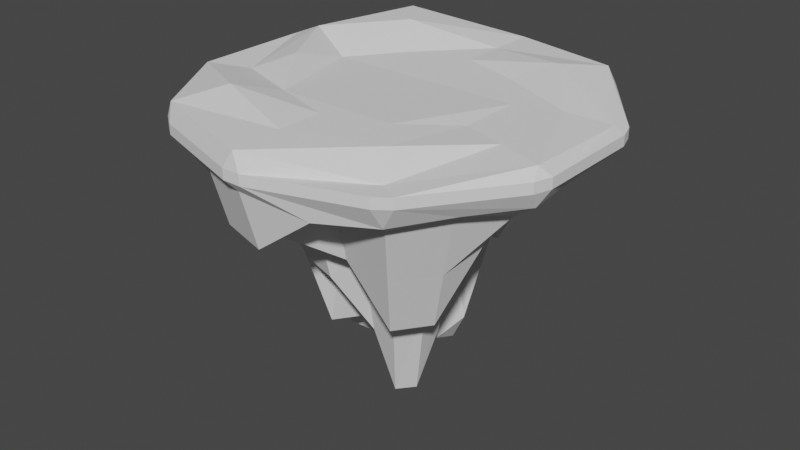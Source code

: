 # Source: EarthPlatform.blend  (saved by Blender 2.91.10; exported with 4.5.12 LTS)
import bpy
from mathutils import Matrix  # noqa: F401  (used for matrix-valued properties, if any)

bpy.ops.wm.read_factory_settings(use_empty=True)
scene = bpy.context.scene
scene.name = 'Scene'

# ---- collections
col_collection = bpy.data.collections.new('Collection'); scene.collection.children.link(col_collection)

# ---- world
world_world = bpy.data.worlds.new('World'); scene.world = world_world
world_world.use_nodes = True; world_world.node_tree.nodes.clear()
_N = world_world.node_tree.nodes; _L = world_world.node_tree.links
n0 = _N.new('ShaderNodeOutputWorld'); n0.name = 'World Output'; n0.location = (300, 300)
n1 = _N.new('ShaderNodeBackground'); n1.name = 'Background'; n1.location = (10, 300)
n1.inputs[0].default_value = (0.05088, 0.05088, 0.05088, 1.0)
_L.new(n1.outputs[0], n0.inputs[0])
n0.is_active_output = True
world_world.color = (0.05088, 0.05088, 0.05088)
world_world.use_sun_shadow = False
world_world.sun_shadow_jitter_overblur = 0.0

# ---- meshes
me_cylinder_001 = bpy.data.meshes.new('Cylinder.001')
me_cylinder_001.from_pydata([(-2.737e-07, 0.1163, -0.34), (-0.2093, 4.702, -0.1199), (0.2093, 4.702, -0.1199), (-2.392e-07, 2.391, 0.34), (0.2093, 4.702, 0.1199), (-0.2093, 4.702, 0.1199), (0.06839, 0.09413, -0.34), (2.594, 3.927, -0.1199), (2.933, 3.681, -0.1199), (1.405, 1.934, 0.34), (2.933, 3.681, 0.1199), (2.594, 3.927, 0.1199), (0.1107, 0.03595, -0.34), (4.407, 1.652, -0.1199), (4.537, 1.254, -0.1199), (2.274, 0.7388, 0.34), (4.537, 1.254, 0.1199), (4.407, 1.652, 0.1199), (0.1107, -0.03595, -0.34), (4.537, -1.254, -0.1199), (4.407, -1.652, -0.1199), (2.274, -0.7388, 0.34), (4.407, -1.652, 0.1199), (4.537, -1.254, 0.1199), (0.06839, -0.09413, -4.599), (2.933, -3.681, -0.1199), (2.594, -3.927, -0.1199), (1.405, -1.934, 0.523), (2.594, -3.927, 0.1199), (2.933, -3.681, 0.1199), (4.943e-07, -0.1163, -0.34), (0.2093, -4.702, -0.1199), (-0.2093, -4.702, -0.1199), (-1.554e-07, -2.391, 0.523), (-0.2093, -4.702, 0.1199), (0.2093, -4.702, 0.1199), (-0.06839, -0.09413, -0.34), (-2.594, -3.927, -0.1199), (-2.933, -3.681, -0.1199), (-1.405, -1.934, 0.523), (-2.933, -3.681, 0.1199), (-2.594, -3.927, 0.1199), (-0.1107, -0.03595, -0.34), (-4.407, -1.652, -0.1199), (-4.537, -1.254, -0.1199), (-2.274, -0.7032, 0.8058), (-4.537, -1.254, 0.1199), (-4.407, -1.652, 0.1199), (-0.1107, 0.03595, -0.34), (-4.537, 1.254, -0.1199), (-4.407, 1.652, -0.1199), (-2.274, 0.7388, 0.34), (-4.407, 1.652, 0.1199), (-4.537, 1.254, 0.1199), (-0.06839, 0.09413, -0.34), (-2.933, 3.681, -0.1199), (-2.594, 3.927, -0.1199), (-1.405, 1.934, 0.34), (-2.594, 3.927, 0.1199), (-2.933, 3.681, 0.1199), (0.03419, 0.1052, -0.34), (0.08952, 0.06504, -0.34), (0.1107, -8.781e-08, -0.34), (0.08952, -0.06504, -0.34), (0.03419, -0.1052, -4.599), (-0.03419, -0.1052, -0.34), (-0.08952, -0.06504, -0.34), (-0.1107, 3.14e-08, -0.34), (-0.08952, 0.06504, -0.34), (-0.03419, 0.1052, -0.34), (1.334, 4.105, -0.34), (-2.98e-08, 4.539, -0.34), (3.492, 2.537, -0.34), (2.668, 3.672, -0.34), (4.316, -1.192e-07, -0.34), (4.316, 1.402, -0.34), (3.455, -2.509, -0.5305), (4.316, -1.402, -0.4998), (1.334, -4.105, -0.717), (2.625, -3.614, -0.6131), (-1.334, -4.105, -0.34), (-3.725e-07, -4.539, -0.34), (-3.492, -2.537, -0.34), (-2.668, -3.672, -0.34), (-4.316, 0.0, -0.34), (-4.316, -1.402, -0.34), (-3.492, 2.537, -0.34), (-4.316, 1.402, -0.34), (-1.334, 4.105, -0.34), (-2.668, 3.672, -0.34), (1.211, 3.726, -1.054), (9.261e-08, 3.955, -0.9177), (3.218, 2.338, -1.271), (2.325, 3.2, -1.07), (3.873, 0.02996, -0.8153), (3.978, 1.292, -0.34), (3.193, -2.319, -0.6892), (3.731, -1.197, -0.9226), (1.224, -3.771, -0.743), (2.395, -3.297, -0.8422), (-1.221, -3.767, -1.712), (-3.225e-07, -4.147, -1.696), (-3.163, -2.298, -1.109), (-2.307, -3.175, -1.21), (-3.91, 0.0, -1.109), (-3.733, -1.213, -1.109), (-3.218, 2.338, -0.34), (-3.733, 1.213, -0.8753), (-1.229, 3.783, -0.6098), (-2.458, 3.384, -0.6098), (1.041, 3.204, -1.699), (5.815e-08, 3.403, -1.563), (2.71, 1.969, -1.271), (2.0, 2.753, -1.07), (3.315, 0.02996, -1.195), (3.35, 1.088, -1.271), (2.71, -1.969, -2.225), (3.199, -1.026, -1.396), (1.036, -3.189, -0.5195), (2.07, -2.85, -2.225), (-1.034, -3.185, -1.731), (-2.145e-07, -3.504, -1.684), (-2.727, -1.982, -1.697), (-1.982, -2.728, -1.778), (-2.884, -0.01204, -1.409), (-2.753, -0.9663, -1.392), (-2.71, 1.969, -0.34), (-2.731, 0.9527, -1.198), (-1.035, 3.186, -0.6098), (-2.07, 2.85, -0.6098), (0.8696, 2.676, -3.47), (-7.618e-08, 2.959, -3.47), (2.277, 1.654, -1.271), (1.739, 2.394, -0.34), (2.814, -1.192e-07, -1.667), (2.814, 0.9143, -1.271), (2.277, -1.654, -3.656), (2.814, -0.9143, -1.667), (0.8696, -2.676, -2.225), (1.739, -2.394, -3.656), (-0.864, -2.666, -0.5257), (-1.026e-07, -2.959, -0.34), (-2.23, -1.608, -2.375), (-1.61, -2.219, -1.889), (-2.302, -0.01037, -2.352), (-2.184, -0.7793, -2.267), (-2.277, 1.654, -3.47), (-2.168, 0.7698, -2.446), (-0.8696, 2.676, -0.8935), (-1.739, 2.394, -0.8935), (0.6555, 2.017, -3.47), (-9.9e-08, 2.23, -3.47), (1.72, 1.25, -2.421), (1.295, 1.783, -1.129), (2.121, -1.192e-07, -1.667), (2.121, 0.6893, -2.687), (1.716, -1.247, -3.656), (2.121, -0.6893, -1.667), (0.6555, -2.017, -2.225), (1.311, -1.804, -3.656), (-0.6555, -2.017, -3.133), (4.576e-08, -2.23, -3.133), (-1.721, -1.25, -2.923), (-1.253, -1.724, -3.134), (-2.134, 5.873e-08, -3.423), (-2.057, -0.6684, -2.99), (-1.716, 1.247, -3.47), (-2.057, 0.6684, -3.538), (-0.6555, 2.017, -0.8935), (-1.311, 1.804, -0.8935), (0.4605, 1.417, -6.169), (-1.404e-07, 1.571, -1.384), (1.205, 0.8745, -2.758), (0.8985, 1.236, -5.395), (1.494, -1.192e-07, -0.34), (1.494, 0.4853, -2.687), (1.204, -0.8747, -6.058), (1.494, -0.4853, -4.599), (0.4616, -1.421, -4.599), (0.8999, -1.239, -6.058), (-0.4616, -1.421, -3.133), (1.802e-07, -1.571, -3.133), (-1.208, -0.878, -3.555), (-0.9232, -1.271, -4.988), (-1.494, 5.499e-07, -5.854), (-1.494, -0.4853, -3.555), (-1.205, 0.8753, -6.417), (-1.494, 0.4853, -5.854), (-0.4616, 1.421, -1.384), (-0.9045, 1.245, -5.782), (0.2612, 0.804, -5.942), (-2.296e-07, 0.8586, -1.384), (0.6606, 0.48, -0.34), (0.5155, 0.7095, -5.866), (0.8166, -1.192e-07, -0.34), (0.8166, 0.2653, -0.34), (0.6967, -0.5062, -6.164), (0.8166, -0.2653, -4.599), (0.2523, -0.7766, -4.599), (0.5214, -0.7177, -6.164), (-0.2523, -0.7766, -0.34), (3.475e-07, -0.8586, -4.599), (-0.6606, -0.48, -3.555), (-0.5047, -0.6946, -4.988), (-0.8166, 5.499e-07, -5.854), (-0.8166, -0.2653, -3.555), (-0.6896, 0.501, -6.135), (-0.8166, 0.2653, -5.854), (-0.2523, 0.7766, -1.384), (-0.5181, 0.7132, -5.732), (0.166, 0.5108, -0.34), (-2.526e-07, 0.5647, -0.34), (0.4345, 0.3157, -0.34), (0.3319, 0.4569, -0.34), (0.5371, -8.781e-08, -0.34), (0.5371, 0.1745, -0.34), (0.4345, -0.3157, -4.599), (0.5371, -0.1745, -4.599), (0.166, -0.5108, -4.599), (0.3319, -0.4569, -4.599), (-0.166, -0.5108, -0.34), (3.889e-07, -0.5647, -4.599), (-0.4345, -0.3157, -4.988), (-0.3319, -0.4569, -4.988), (-0.5371, 3.14e-08, -4.988), (-0.5371, -0.1745, -4.988), (-0.4345, 0.3157, -0.34), (-0.5371, 0.1745, -4.988), (-0.166, 0.5108, -0.34), (-0.3319, 0.4569, -0.34), (-3.725e-08, 4.539, 0.34), (2.702, 3.718, 0.4478), (4.245, 1.379, 0.1975), (4.316, -1.402, 0.34), (2.445, -3.383, 0.09532), (-0.0001498, -4.624, 0.5017), (-2.718, -3.741, 0.5021), (-4.316, -1.402, 0.34), (-4.316, 1.402, 0.34), (-2.787, 3.836, 0.727), (-1.398e-07, 3.448, 0.34), (2.032, 2.791, 0.5945), (3.279, 1.065, 0.34), (3.279, -1.065, 0.34), (2.026, -2.788, 0.523), (-0.0004078, -3.447, 0.523), (-2.033, -2.783, 0.7567), (-3.279, -1.065, 0.34), (-3.299, 1.076, 0.7764), (-2.026, 2.789, 0.777)], [], [(56, 58, 5, 1), (14, 16, 23, 19), (20, 22, 29, 25), (26, 28, 35, 31), (32, 34, 41, 37), (38, 40, 47, 43), (44, 46, 53, 49), (50, 52, 59, 55), (8, 10, 17, 13), (9, 3, 57, 51, 45, 39, 33, 27, 21, 15), (2, 4, 11, 7), (71, 1, 2), (230, 4, 5), (73, 7, 8), (231, 10, 11), (75, 13, 14), (232, 16, 17), (77, 19, 20), (233, 22, 23), (79, 25, 26), (234, 28, 29), (81, 31, 32), (235, 34, 35), (83, 37, 38), (236, 40, 41), (85, 43, 44), (237, 46, 47), (87, 49, 50), (238, 52, 53), (89, 55, 56), (239, 58, 59), (2, 7, 73, 70, 71), (11, 4, 230, 231), (1, 5, 4, 2), (10, 8, 7, 11), (8, 13, 75, 72, 73), (17, 10, 231, 232), (16, 14, 13, 17), (14, 19, 77, 74, 75), (23, 16, 232, 233), (22, 20, 19, 23), (20, 25, 79, 76, 77), (29, 22, 233, 234), (28, 26, 25, 29), (26, 31, 81, 78, 79), (35, 28, 234, 235), (34, 32, 31, 35), (32, 37, 83, 80, 81), (41, 34, 235, 236), (40, 38, 37, 41), (38, 43, 85, 82, 83), (47, 40, 236, 237), (46, 44, 43, 47), (44, 49, 87, 84, 85), (53, 46, 237, 238), (52, 50, 49, 53), (50, 55, 89, 86, 87), (59, 52, 238, 239), (58, 56, 55, 59), (56, 1, 71, 88, 89), (5, 58, 239, 230), (0, 60, 6, 61, 12, 62, 18, 63, 24, 64, 30, 65, 36, 66, 42, 67, 48, 68, 54, 69), (90, 91, 71, 70), (92, 93, 73, 72), (94, 95, 75, 74), (96, 97, 77, 76), (98, 99, 79, 78), (100, 101, 81, 80), (102, 103, 83, 82), (104, 105, 85, 84), (106, 107, 87, 86), (108, 109, 89, 88), (93, 90, 70, 73), (95, 92, 72, 75), (97, 94, 74, 77), (99, 96, 76, 79), (101, 98, 78, 81), (103, 100, 80, 83), (105, 102, 82, 85), (107, 104, 84, 87), (109, 106, 86, 89), (91, 108, 88, 71), (110, 111, 91, 90), (112, 113, 93, 92), (114, 115, 95, 94), (116, 117, 97, 96), (118, 119, 99, 98), (120, 121, 101, 100), (122, 123, 103, 102), (124, 125, 105, 104), (126, 127, 107, 106), (128, 129, 109, 108), (113, 110, 90, 93), (115, 112, 92, 95), (117, 114, 94, 97), (119, 116, 96, 99), (121, 118, 98, 101), (123, 120, 100, 103), (125, 122, 102, 105), (127, 124, 104, 107), (129, 126, 106, 109), (111, 128, 108, 91), (130, 131, 111, 110), (132, 133, 113, 112), (134, 135, 115, 114), (136, 137, 117, 116), (138, 139, 119, 118), (140, 141, 121, 120), (142, 143, 123, 122), (144, 145, 125, 124), (146, 147, 127, 126), (148, 149, 129, 128), (133, 130, 110, 113), (135, 132, 112, 115), (137, 134, 114, 117), (139, 136, 116, 119), (141, 138, 118, 121), (143, 140, 120, 123), (145, 142, 122, 125), (147, 144, 124, 127), (149, 146, 126, 129), (131, 148, 128, 111), (150, 151, 131, 130), (152, 153, 133, 132), (154, 155, 135, 134), (156, 157, 137, 136), (158, 159, 139, 138), (160, 161, 141, 140), (162, 163, 143, 142), (164, 165, 145, 144), (166, 167, 147, 146), (168, 169, 149, 148), (153, 150, 130, 133), (155, 152, 132, 135), (157, 154, 134, 137), (159, 156, 136, 139), (161, 158, 138, 141), (163, 160, 140, 143), (165, 162, 142, 145), (167, 164, 144, 147), (169, 166, 146, 149), (151, 168, 148, 131), (170, 171, 151, 150), (172, 173, 153, 152), (174, 175, 155, 154), (176, 177, 157, 156), (178, 179, 159, 158), (180, 181, 161, 160), (182, 183, 163, 162), (184, 185, 165, 164), (186, 187, 167, 166), (188, 189, 169, 168), (173, 170, 150, 153), (175, 172, 152, 155), (177, 174, 154, 157), (179, 176, 156, 159), (181, 178, 158, 161), (183, 180, 160, 163), (185, 182, 162, 165), (187, 184, 164, 167), (189, 186, 166, 169), (171, 188, 168, 151), (190, 191, 171, 170), (192, 193, 173, 172), (194, 195, 175, 174), (196, 197, 177, 176), (198, 199, 179, 178), (200, 201, 181, 180), (202, 203, 183, 182), (204, 205, 185, 184), (206, 207, 187, 186), (208, 209, 189, 188), (193, 190, 170, 173), (195, 192, 172, 175), (197, 194, 174, 177), (199, 196, 176, 179), (201, 198, 178, 181), (203, 200, 180, 183), (205, 202, 182, 185), (207, 204, 184, 187), (209, 206, 186, 189), (191, 208, 188, 171), (210, 211, 191, 190), (212, 213, 193, 192), (214, 215, 195, 194), (216, 217, 197, 196), (218, 219, 199, 198), (220, 221, 201, 200), (222, 223, 203, 202), (224, 225, 205, 204), (226, 227, 207, 206), (228, 229, 209, 208), (213, 210, 190, 193), (215, 212, 192, 195), (217, 214, 194, 197), (219, 216, 196, 199), (221, 218, 198, 201), (223, 220, 200, 203), (225, 222, 202, 205), (227, 224, 204, 207), (229, 226, 206, 209), (211, 228, 208, 191), (60, 0, 211, 210), (61, 6, 213, 212), (62, 12, 215, 214), (63, 18, 217, 216), (64, 24, 219, 218), (65, 30, 221, 220), (66, 36, 223, 222), (67, 42, 225, 224), (68, 48, 227, 226), (69, 54, 229, 228), (6, 60, 210, 213), (12, 61, 212, 215), (18, 62, 214, 217), (24, 63, 216, 219), (30, 64, 218, 221), (36, 65, 220, 223), (42, 66, 222, 225), (48, 67, 224, 227), (54, 68, 226, 229), (0, 69, 228, 211), (240, 241, 231, 230), (241, 242, 232, 231), (242, 243, 233, 232), (243, 244, 234, 233), (244, 245, 235, 234), (245, 246, 236, 235), (246, 247, 237, 236), (247, 248, 238, 237), (248, 249, 239, 238), (249, 240, 230, 239), (3, 9, 241, 240), (9, 15, 242, 241), (15, 21, 243, 242), (21, 27, 244, 243), (27, 33, 245, 244), (33, 39, 246, 245), (39, 45, 247, 246), (45, 51, 248, 247), (51, 57, 249, 248), (57, 3, 240, 249)])
_uv = me_cylinder_001.uv_layers.new(name='UVMap')
_uv.uv.foreach_set('vector', [0.09253, 0.6618, 0.09253, 0.8382, 0.007466, 0.8382, 0.007466, 0.6618, 0.7925, 0.6618, 0.7925, 0.8382, 0.7075, 0.8382, 0.7075, 0.6618, 0.6925, 0.6618, 0.6925, 0.8382, 0.6075, 0.8382, 0.6075, 0.6618, 0.5925, 0.6618, 0.5925, 0.8382, 0.5075, 0.8382, 0.5075, 0.6618, 0.4925, 0.6618, 0.4925, 0.8382, 0.4075, 0.8382, 0.4075, 0.6618, 0.3925, 0.6618, 0.3925, 0.8382, 0.3075, 0.8382, 0.3075, 0.6618, 0.2925, 0.6618, 0.2925, 0.8382, 0.2075, 0.8382, 0.2075, 0.6618, 0.1925, 0.6618, 0.1925, 0.8382, 0.1075, 0.8382, 0.1075, 0.6618, 0.8925, 0.6618, 0.8925, 0.8382, 0.8075, 0.8382, 0.8075, 0.6618, 0.3207, 0.3473, 0.25, 0.3703, 0.1793, 0.3473, 0.1356, 0.2872, 0.1356, 0.2128, 0.1793, 0.1527, 0.25, 0.1297, 0.3207, 0.1527, 0.3644, 0.2128, 0.3644, 0.2872, 0.9925, 0.6618, 0.9925, 0.8382, 0.9075, 0.8382, 0.9075, 0.6618, 0.002426, 0.5, 0.007466, 0.5, -7.451e-08, 0.6618, 0.002426, 1.0, -7.451e-08, 0.8382, 0.007466, 1.0, 0.9024, 0.5, 0.9075, 0.5, 0.9, 0.6618, 0.9024, 1.0, 0.9, 0.8382, 0.9075, 1.0, 0.8024, 0.5, 0.8075, 0.5, 0.8, 0.6618, 0.8024, 1.0, 0.8, 0.8382, 0.8075, 1.0, 0.6976, 0.5, 0.7, 0.6618, 0.6925, 0.5, 0.6976, 1.0, 0.6925, 1.0, 0.7, 0.8382, 0.5976, 0.5, 0.6, 0.6618, 0.5925, 0.5, 0.5976, 1.0, 0.5925, 1.0, 0.6, 0.8382, 0.5024, 0.5, 0.5, 0.6618, 0.5, 0.6618, 0.4976, 1.0, 0.5, 0.8382, 0.5, 0.8382, 0.3976, 0.5, 0.4, 0.6618, 0.3925, 0.5, 0.3976, 1.0, 0.3925, 1.0, 0.4, 0.8382, 0.2976, 0.5, 0.3, 0.6618, 0.2925, 0.5, 0.2976, 1.0, 0.2925, 1.0, 0.3, 0.8382, 0.2024, 0.5, 0.2075, 0.5, 0.2, 0.6618, 0.2024, 1.0, 0.2, 0.8382, 0.2075, 1.0, 0.1024, 0.5, 0.1075, 0.5, 0.1, 0.6618, 0.1024, 1.0, 0.1, 0.8382, 0.1075, 1.0, 0.9925, 0.6618, 0.9075, 0.6618, 0.9024, 0.5, 0.95, 0.5, 0.9976, 0.5, 0.9075, 0.8382, 0.9925, 0.8382, 0.9976, 1.0, 0.9024, 1.0, 0.007466, 0.6618, 0.007466, 0.8382, -7.451e-08, 0.8382, -7.451e-08, 0.6618, 0.8925, 0.8382, 0.8925, 0.6618, 0.9075, 0.6618, 0.9075, 0.8382, 0.8925, 0.6618, 0.8075, 0.6618, 0.8024, 0.5, 0.85, 0.5, 0.8976, 0.5, 0.8075, 0.8382, 0.8925, 0.8382, 0.8976, 1.0, 0.8024, 1.0, 0.7925, 0.8382, 0.7925, 0.6618, 0.8075, 0.6618, 0.8075, 0.8382, 0.7925, 0.6618, 0.7075, 0.6618, 0.7024, 0.5, 0.75, 0.5, 0.7976, 0.5, 0.7075, 0.8382, 0.7925, 0.8382, 0.7976, 1.0, 0.7024, 1.0, 0.6925, 0.8382, 0.6925, 0.6618, 0.7075, 0.6618, 0.7075, 0.8382, 0.6925, 0.6618, 0.6075, 0.6618, 0.6024, 0.5, 0.65, 0.5, 0.6976, 0.5, 0.6075, 0.8382, 0.6925, 0.8382, 0.6976, 1.0, 0.6024, 1.0, 0.5925, 0.8382, 0.5925, 0.6618, 0.6075, 0.6618, 0.6075, 0.8382, 0.5925, 0.6618, 0.5075, 0.6618, 0.5024, 0.5, 0.55, 0.5, 0.5976, 0.5, 0.5075, 0.8382, 0.5925, 0.8382, 0.5976, 1.0, 0.5024, 1.0, 0.4925, 0.8382, 0.4925, 0.6618, 0.5075, 0.6618, 0.5075, 0.8382, 0.4925, 0.6618, 0.4075, 0.6618, 0.4024, 0.5, 0.45, 0.5, 0.4976, 0.5, 0.4075, 0.8382, 0.4925, 0.8382, 0.4976, 1.0, 0.4024, 1.0, 0.3925, 0.8382, 0.3925, 0.6618, 0.4075, 0.6618, 0.4075, 0.8382, 0.3925, 0.6618, 0.3075, 0.6618, 0.3024, 0.5, 0.35, 0.5, 0.3976, 0.5, 0.3075, 0.8382, 0.3925, 0.8382, 0.3976, 1.0, 0.3024, 1.0, 0.2925, 0.8382, 0.2925, 0.6618, 0.3075, 0.6618, 0.3075, 0.8382, 0.2925, 0.6618, 0.2075, 0.6618, 0.2024, 0.5, 0.25, 0.5, 0.2976, 0.5, 0.2075, 0.8382, 0.2925, 0.8382, 0.2976, 1.0, 0.2024, 1.0, 0.1925, 0.8382, 0.1925, 0.6618, 0.2075, 0.6618, 0.2075, 0.8382, 0.1925, 0.6618, 0.1075, 0.6618, 0.1024, 0.5, 0.15, 0.5, 0.1976, 0.5, 0.1075, 0.8382, 0.1925, 0.8382, 0.1976, 1.0, 0.1024, 1.0, 0.09253, 0.8382, 0.09253, 0.6618, 0.1075, 0.6618, 0.1075, 0.8382, 0.09253, 0.6618, 0.007466, 0.6618, 0.002426, 0.5, 0.05, 0.5, 0.09757, 0.5, 0.007466, 0.8382, 0.09253, 0.8382, 0.09757, 1.0, 0.002426, 1.0, 0.75, 0.2559, 0.7517, 0.2553, 0.7534, 0.2547, 0.7545, 0.2533, 0.7556, 0.2518, 0.7556, 0.25, 0.7556, 0.2482, 0.7545, 0.2467, 0.7534, 0.2453, 0.7517, 0.2447, 0.75, 0.2441, 0.7483, 0.2447, 0.7466, 0.2453, 0.7455, 0.2467, 0.7444, 0.2482, 0.7444, 0.25, 0.7444, 0.2518, 0.7455, 0.2533, 0.7466, 0.2547, 0.7483, 0.2553, 0.8118, 0.4403, 0.75, 0.4604, 0.75, 0.4784, 0.8171, 0.4565, 0.9119, 0.3676, 0.8737, 0.4202, 0.8842, 0.4347, 0.9257, 0.3777, 0.9501, 0.25, 0.9501, 0.315, 0.9672, 0.3206, 0.9672, 0.25, 0.9119, 0.1324, 0.9501, 0.185, 0.9672, 0.1794, 0.9257, 0.1223, 0.8118, 0.05966, 0.8737, 0.07976, 0.8842, 0.06526, 0.8171, 0.04345, 0.6882, 0.05966, 0.75, 0.03957, 0.75, 0.02164, 0.6829, 0.04345, 0.5881, 0.1324, 0.6263, 0.07976, 0.6158, 0.06526, 0.5743, 0.1223, 0.5499, 0.25, 0.5499, 0.185, 0.5328, 0.1794, 0.5328, 0.25, 0.5881, 0.3676, 0.5499, 0.315, 0.5328, 0.3206, 0.5743, 0.3777, 0.6882, 0.4403, 0.6263, 0.4202, 0.6158, 0.4347, 0.6829, 0.4565, 0.8737, 0.4202, 0.8118, 0.4403, 0.8171, 0.4565, 0.8842, 0.4347, 0.9501, 0.315, 0.9119, 0.3676, 0.9257, 0.3777, 0.9672, 0.3206, 0.9501, 0.185, 0.9501, 0.25, 0.9672, 0.25, 0.9672, 0.1794, 0.8737, 0.07976, 0.9119, 0.1324, 0.9257, 0.1223, 0.8842, 0.06526, 0.75, 0.03957, 0.8118, 0.05966, 0.8171, 0.04345, 0.75, 0.02164, 0.6263, 0.07976, 0.6882, 0.05966, 0.6829, 0.04345, 0.6158, 0.06526, 0.5499, 0.185, 0.5881, 0.1324, 0.5743, 0.1223, 0.5328, 0.1794, 0.5499, 0.315, 0.5499, 0.25, 0.5328, 0.25, 0.5328, 0.3206, 0.6263, 0.4202, 0.5881, 0.3676, 0.5743, 0.3777, 0.6158, 0.4347, 0.75, 0.4604, 0.6882, 0.4403, 0.6829, 0.4565, 0.75, 0.4784, 0.8021, 0.4103, 0.75, 0.4272, 0.75, 0.4604, 0.8118, 0.4403, 0.8864, 0.3491, 0.8542, 0.3934, 0.8737, 0.4202, 0.9119, 0.3676, 0.9185, 0.25, 0.9185, 0.3048, 0.9501, 0.315, 0.9501, 0.25, 0.8864, 0.1509, 0.9185, 0.1952, 0.9501, 0.185, 0.9119, 0.1324, 0.8021, 0.08971, 0.8542, 0.1066, 0.8737, 0.07976, 0.8118, 0.05966, 0.6979, 0.08971, 0.75, 0.07278, 0.75, 0.03957, 0.6882, 0.05966, 0.6136, 0.1509, 0.6458, 0.1066, 0.6263, 0.07976, 0.5881, 0.1324, 0.5815, 0.25, 0.5815, 0.1952, 0.5499, 0.185, 0.5499, 0.25, 0.6136, 0.3491, 0.5815, 0.3048, 0.5499, 0.315, 0.5881, 0.3676, 0.6979, 0.4103, 0.6458, 0.3934, 0.6263, 0.4202, 0.6882, 0.4403, 0.8542, 0.3934, 0.8021, 0.4103, 0.8118, 0.4403, 0.8737, 0.4202, 0.9185, 0.3048, 0.8864, 0.3491, 0.9119, 0.3676, 0.9501, 0.315, 0.9185, 0.1952, 0.9185, 0.25, 0.9501, 0.25, 0.9501, 0.185, 0.8542, 0.1066, 0.8864, 0.1509, 0.9119, 0.1324, 0.8737, 0.07976, 0.75, 0.07278, 0.8021, 0.08971, 0.8118, 0.05966, 0.75, 0.03957, 0.6458, 0.1066, 0.6979, 0.08971, 0.6882, 0.05966, 0.6263, 0.07976, 0.5815, 0.1952, 0.6136, 0.1509, 0.5881, 0.1324, 0.5499, 0.185, 0.5815, 0.3048, 0.5815, 0.25, 0.5499, 0.25, 0.5499, 0.315, 0.6458, 0.3934, 0.6136, 0.3491, 0.5881, 0.3676, 0.6263, 0.4202, 0.75, 0.4272, 0.6979, 0.4103, 0.6882, 0.4403, 0.75, 0.4604, 0.7938, 0.3847, 0.75, 0.3989, 0.75, 0.4272, 0.8021, 0.4103, 0.8645, 0.3332, 0.8375, 0.3704, 0.8542, 0.3934, 0.8864, 0.3491, 0.8916, 0.25, 0.8916, 0.296, 0.9185, 0.3048, 0.9185, 0.25, 0.8645, 0.1668, 0.8916, 0.204, 0.9185, 0.1952, 0.8864, 0.1509, 0.7938, 0.1153, 0.8375, 0.1296, 0.8542, 0.1066, 0.8021, 0.08971, 0.7062, 0.1153, 0.75, 0.1011, 0.75, 0.07278, 0.6979, 0.08971, 0.6355, 0.1668, 0.6625, 0.1296, 0.6458, 0.1066, 0.6136, 0.1509, 0.6084, 0.25, 0.6084, 0.204, 0.5815, 0.1952, 0.5815, 0.25, 0.6355, 0.3332, 0.6084, 0.296, 0.5815, 0.3048, 0.6136, 0.3491, 0.7062, 0.3847, 0.6625, 0.3704, 0.6458, 0.3934, 0.6979, 0.4103, 0.8375, 0.3704, 0.7938, 0.3847, 0.8021, 0.4103, 0.8542, 0.3934, 0.8916, 0.296, 0.8645, 0.3332, 0.8864, 0.3491, 0.9185, 0.3048, 0.8916, 0.204, 0.8916, 0.25, 0.9185, 0.25, 0.9185, 0.1952, 0.8375, 0.1296, 0.8645, 0.1668, 0.8864, 0.1509, 0.8542, 0.1066, 0.75, 0.1011, 0.7938, 0.1153, 0.8021, 0.08971, 0.75, 0.07278, 0.6625, 0.1296, 0.7062, 0.1153, 0.6979, 0.08971, 0.6458, 0.1066, 0.6084, 0.204, 0.6355, 0.1668, 0.6136, 0.1509, 0.5815, 0.1952, 0.6084, 0.296, 0.6084, 0.25, 0.5815, 0.25, 0.5815, 0.3048, 0.6625, 0.3704, 0.6355, 0.3332, 0.6136, 0.3491, 0.6458, 0.3934, 0.75, 0.3989, 0.7062, 0.3847, 0.6979, 0.4103, 0.75, 0.4272, 0.783, 0.3515, 0.75, 0.3622, 0.75, 0.3989, 0.7938, 0.3847, 0.8363, 0.3127, 0.816, 0.3408, 0.8375, 0.3704, 0.8645, 0.3332, 0.8567, 0.25, 0.8567, 0.2847, 0.8916, 0.296, 0.8916, 0.25, 0.8363, 0.1873, 0.8567, 0.2153, 0.8916, 0.204, 0.8645, 0.1668, 0.783, 0.1485, 0.816, 0.1592, 0.8375, 0.1296, 0.7938, 0.1153, 0.717, 0.1485, 0.75, 0.1378, 0.75, 0.1011, 0.7062, 0.1153, 0.6637, 0.1873, 0.684, 0.1592, 0.6625, 0.1296, 0.6355, 0.1668, 0.6433, 0.25, 0.6433, 0.2153, 0.6084, 0.204, 0.6084, 0.25, 0.6637, 0.3127, 0.6433, 0.2847, 0.6084, 0.296, 0.6355, 0.3332, 0.717, 0.3515, 0.684, 0.3408, 0.6625, 0.3704, 0.7062, 0.3847, 0.816, 0.3408, 0.783, 0.3515, 0.7938, 0.3847, 0.8375, 0.3704, 0.8567, 0.2847, 0.8363, 0.3127, 0.8645, 0.3332, 0.8916, 0.296, 0.8567, 0.2153, 0.8567, 0.25, 0.8916, 0.25, 0.8916, 0.204, 0.816, 0.1592, 0.8363, 0.1873, 0.8645, 0.1668, 0.8375, 0.1296, 0.75, 0.1378, 0.783, 0.1485, 0.7938, 0.1153, 0.75, 0.1011, 0.684, 0.1592, 0.717, 0.1485, 0.7062, 0.1153, 0.6625, 0.1296, 0.6433, 0.2153, 0.6637, 0.1873, 0.6355, 0.1668, 0.6084, 0.204, 0.6433, 0.2847, 0.6433, 0.25, 0.6084, 0.25, 0.6084, 0.296, 0.684, 0.3408, 0.6637, 0.3127, 0.6355, 0.3332, 0.6625, 0.3704, 0.75, 0.3622, 0.717, 0.3515, 0.7062, 0.3847, 0.75, 0.3989, 0.7732, 0.3215, 0.75, 0.329, 0.75, 0.3622, 0.783, 0.3515, 0.8108, 0.2942, 0.7964, 0.3139, 0.816, 0.3408, 0.8363, 0.3127, 0.8252, 0.25, 0.8252, 0.2744, 0.8567, 0.2847, 0.8567, 0.25, 0.8108, 0.2058, 0.8252, 0.2256, 0.8567, 0.2153, 0.8363, 0.1873, 0.7732, 0.1785, 0.7964, 0.1861, 0.816, 0.1592, 0.783, 0.1485, 0.7268, 0.1785, 0.75, 0.171, 0.75, 0.1378, 0.717, 0.1485, 0.6892, 0.2058, 0.7036, 0.1861, 0.684, 0.1592, 0.6637, 0.1873, 0.6748, 0.25, 0.6748, 0.2256, 0.6433, 0.2153, 0.6433, 0.25, 0.6892, 0.2942, 0.6748, 0.2744, 0.6433, 0.2847, 0.6637, 0.3127, 0.7268, 0.3215, 0.7036, 0.3139, 0.684, 0.3408, 0.717, 0.3515, 0.7964, 0.3139, 0.7732, 0.3215, 0.783, 0.3515, 0.816, 0.3408, 0.8252, 0.2744, 0.8108, 0.2942, 0.8363, 0.3127, 0.8567, 0.2847, 0.8252, 0.2256, 0.8252, 0.25, 0.8567, 0.25, 0.8567, 0.2153, 0.7964, 0.1861, 0.8108, 0.2058, 0.8363, 0.1873, 0.816, 0.1592, 0.75, 0.171, 0.7732, 0.1785, 0.783, 0.1485, 0.75, 0.1378, 0.7036, 0.1861, 0.7268, 0.1785, 0.717, 0.1485, 0.684, 0.1592, 0.6748, 0.2256, 0.6892, 0.2058, 0.6637, 0.1873, 0.6433, 0.2153, 0.6748, 0.2744, 0.6748, 0.25, 0.6433, 0.25, 0.6433, 0.2847, 0.7036, 0.3139, 0.6892, 0.2942, 0.6637, 0.3127, 0.684, 0.3408, 0.75, 0.329, 0.7268, 0.3215, 0.717, 0.3515, 0.75, 0.3622, 0.7627, 0.2891, 0.75, 0.2932, 0.75, 0.329, 0.7732, 0.3215, 0.7832, 0.2741, 0.7754, 0.2849, 0.7964, 0.3139, 0.8108, 0.2942, 0.7911, 0.25, 0.7911, 0.2633, 0.8252, 0.2744, 0.8252, 0.25, 0.7832, 0.2259, 0.7911, 0.2367, 0.8252, 0.2256, 0.8108, 0.2058, 0.7627, 0.2109, 0.7754, 0.2151, 0.7964, 0.1861, 0.7732, 0.1785, 0.7373, 0.2109, 0.75, 0.2068, 0.75, 0.171, 0.7268, 0.1785, 0.7168, 0.2259, 0.7246, 0.2151, 0.7036, 0.1861, 0.6892, 0.2058, 0.7089, 0.25, 0.7089, 0.2367, 0.6748, 0.2256, 0.6748, 0.25, 0.7168, 0.2741, 0.7089, 0.2633, 0.6748, 0.2744, 0.6892, 0.2942, 0.7373, 0.2891, 0.7246, 0.2849, 0.7036, 0.3139, 0.7268, 0.3215, 0.7754, 0.2849, 0.7627, 0.2891, 0.7732, 0.3215, 0.7964, 0.3139, 0.7911, 0.2633, 0.7832, 0.2741, 0.8108, 0.2942, 0.8252, 0.2744, 0.7911, 0.2367, 0.7911, 0.25, 0.8252, 0.25, 0.8252, 0.2256, 0.7754, 0.2151, 0.7832, 0.2259, 0.8108, 0.2058, 0.7964, 0.1861, 0.75, 0.2068, 0.7627, 0.2109, 0.7732, 0.1785, 0.75, 0.171, 0.7246, 0.2151, 0.7373, 0.2109, 0.7268, 0.1785, 0.7036, 0.1861, 0.7089, 0.2367, 0.7168, 0.2259, 0.6892, 0.2058, 0.6748, 0.2256, 0.7089, 0.2633, 0.7089, 0.25, 0.6748, 0.25, 0.6748, 0.2744, 0.7246, 0.2849, 0.7168, 0.2741, 0.6892, 0.2942, 0.7036, 0.3139, 0.75, 0.2932, 0.7373, 0.2891, 0.7268, 0.3215, 0.75, 0.329, 0.7584, 0.2757, 0.75, 0.2784, 0.75, 0.2932, 0.7627, 0.2891, 0.7719, 0.2659, 0.7667, 0.273, 0.7754, 0.2849, 0.7832, 0.2741, 0.777, 0.25, 0.777, 0.2588, 0.7911, 0.2633, 0.7911, 0.25, 0.7719, 0.2341, 0.777, 0.2412, 0.7911, 0.2367, 0.7832, 0.2259, 0.7584, 0.2243, 0.7667, 0.227, 0.7754, 0.2151, 0.7627, 0.2109, 0.7416, 0.2243, 0.75, 0.2216, 0.75, 0.2068, 0.7373, 0.2109, 0.7281, 0.2341, 0.7333, 0.227, 0.7246, 0.2151, 0.7168, 0.2259, 0.723, 0.25, 0.723, 0.2412, 0.7089, 0.2367, 0.7089, 0.25, 0.7281, 0.2659, 0.723, 0.2588, 0.7089, 0.2633, 0.7168, 0.2741, 0.7416, 0.2757, 0.7333, 0.273, 0.7246, 0.2849, 0.7373, 0.2891, 0.7667, 0.273, 0.7584, 0.2757, 0.7627, 0.2891, 0.7754, 0.2849, 0.777, 0.2588, 0.7719, 0.2659, 0.7832, 0.2741, 0.7911, 0.2633, 0.777, 0.2412, 0.777, 0.25, 0.7911, 0.25, 0.7911, 0.2367, 0.7667, 0.227, 0.7719, 0.2341, 0.7832, 0.2259, 0.7754, 0.2151, 0.75, 0.2216, 0.7584, 0.2243, 0.7627, 0.2109, 0.75, 0.2068, 0.7333, 0.227, 0.7416, 0.2243, 0.7373, 0.2109, 0.7246, 0.2151, 0.723, 0.2412, 0.7281, 0.2341, 0.7168, 0.2259, 0.7089, 0.2367, 0.723, 0.2588, 0.723, 0.25, 0.7089, 0.25, 0.7089, 0.2633, 0.7333, 0.273, 0.7281, 0.2659, 0.7168, 0.2741, 0.7246, 0.2849, 0.75, 0.2784, 0.7416, 0.2757, 0.7373, 0.2891, 0.75, 0.2932, 0.7517, 0.2553, 0.75, 0.2559, 0.75, 0.2784, 0.7584, 0.2757, 0.7545, 0.2533, 0.7534, 0.2547, 0.7667, 0.273, 0.7719, 0.2659, 0.7556, 0.25, 0.7556, 0.2518, 0.777, 0.2588, 0.777, 0.25, 0.7545, 0.2467, 0.7556, 0.2482, 0.777, 0.2412, 0.7719, 0.2341, 0.7517, 0.2447, 0.7534, 0.2453, 0.7667, 0.227, 0.7584, 0.2243, 0.7483, 0.2447, 0.75, 0.2441, 0.75, 0.2216, 0.7416, 0.2243, 0.7455, 0.2467, 0.7466, 0.2453, 0.7333, 0.227, 0.7281, 0.2341, 0.7444, 0.25, 0.7444, 0.2482, 0.723, 0.2412, 0.723, 0.25, 0.7455, 0.2533, 0.7444, 0.2518, 0.723, 0.2588, 0.7281, 0.2659, 0.7483, 0.2553, 0.7466, 0.2547, 0.7333, 0.273, 0.7416, 0.2757, 0.7534, 0.2547, 0.7517, 0.2553, 0.7584, 0.2757, 0.7667, 0.273, 0.7556, 0.2518, 0.7545, 0.2533, 0.7719, 0.2659, 0.777, 0.2588, 0.7556, 0.2482, 0.7556, 0.25, 0.777, 0.25, 0.777, 0.2412, 0.7534, 0.2453, 0.7545, 0.2467, 0.7719, 0.2341, 0.7667, 0.227, 0.75, 0.2441, 0.7517, 0.2447, 0.7584, 0.2243, 0.75, 0.2216, 0.7466, 0.2453, 0.7483, 0.2447, 0.7416, 0.2243, 0.7333, 0.227, 0.7444, 0.2482, 0.7455, 0.2467, 0.7281, 0.2341, 0.723, 0.2412, 0.7444, 0.2518, 0.7444, 0.25, 0.723, 0.25, 0.723, 0.2588, 0.7466, 0.2547, 0.7455, 0.2533, 0.7281, 0.2659, 0.7333, 0.273, 0.75, 0.2559, 0.7483, 0.2553, 0.7416, 0.2757, 0.75, 0.2784, 0.25, 0.4235, 0.352, 0.3903, 0.3842, 0.4347, 0.25, 0.4784, 0.352, 0.3903, 0.415, 0.3036, 0.4672, 0.3206, 0.3842, 0.4347, 0.415, 0.3036, 0.415, 0.1964, 0.4672, 0.1794, 0.4672, 0.3206, 0.415, 0.1964, 0.352, 0.1097, 0.3842, 0.06526, 0.4672, 0.1794, 0.352, 0.1097, 0.25, 0.07653, 0.25, 0.02164, 0.3842, 0.06526, 0.25, 0.07653, 0.148, 0.1097, 0.1158, 0.06526, 0.25, 0.02164, 0.148, 0.1097, 0.08502, 0.1964, 0.03282, 0.1794, 0.1158, 0.06526, 0.08502, 0.1964, 0.08502, 0.3036, 0.03282, 0.3206, 0.03282, 0.1794, 0.08502, 0.3036, 0.148, 0.3903, 0.1158, 0.4347, 0.03282, 0.3206, 0.148, 0.3903, 0.25, 0.4235, 0.25, 0.4784, 0.1158, 0.4347, 0.25, 0.3703, 0.3207, 0.3473, 0.352, 0.3903, 0.25, 0.4235, 0.3207, 0.3473, 0.3644, 0.2872, 0.415, 0.3036, 0.352, 0.3903, 0.3644, 0.2872, 0.3644, 0.2128, 0.415, 0.1964, 0.415, 0.3036, 0.3644, 0.2128, 0.3207, 0.1527, 0.352, 0.1097, 0.415, 0.1964, 0.3207, 0.1527, 0.25, 0.1297, 0.25, 0.07653, 0.352, 0.1097, 0.25, 0.1297, 0.1793, 0.1527, 0.148, 0.1097, 0.25, 0.07653, 0.1793, 0.1527, 0.1356, 0.2128, 0.08502, 0.1964, 0.148, 0.1097, 0.1356, 0.2128, 0.1356, 0.2872, 0.08502, 0.3036, 0.08502, 0.1964, 0.1356, 0.2872, 0.1793, 0.3473, 0.148, 0.3903, 0.08502, 0.3036, 0.1793, 0.3473, 0.25, 0.3703, 0.25, 0.4235, 0.148, 0.3903])
me_cylinder_001.use_remesh_fix_poles = True
me_cylinder_001.use_remesh_preserve_attributes = False
me_cylinder_001.use_mirror_vertex_groups = False
me_cylinder_001.update()

# ---- objects
ob_cylinder = bpy.data.objects.new('Cylinder', me_cylinder_001)

# ---- transforms, parenting, visibility, modifiers, constraints
ob_cylinder.location = (0.0, 0.0, 0.0)
ob_cylinder.lineart.crease_threshold = 0.0

# ---- collection membership
col_collection.objects.link(ob_cylinder)

# ---- scene / render settings (as saved in the file)
scene.frame_start = 1; scene.frame_end = 250; scene.frame_set(1)
scene.render.engine = 'BLENDER_EEVEE_NEXT'
scene.cycles.use_denoising = False
scene.cycles.samples = 128
scene.cycles.sampling_pattern = 'TABULATED_SOBOL'
scene.cycles.use_adaptive_sampling = False
scene.cycles.use_light_tree = False
scene.view_settings.view_transform = 'Filmic'
bpy.context.view_layer.update()

# ---- added for rendering (the .blend has no active camera and no usable light): camera, sun
cam_auto = bpy.data.cameras.new('AutoCamera')
cam_auto.lens = 50.0
cam_auto.sensor_width = 36.0
cam_auto.clip_end = 1000.0
ob_auto_camera = bpy.data.objects.new('AutoCamera', cam_auto)
scene.collection.objects.link(ob_auto_camera)
ob_auto_camera.location = (13.8143, -16.5772, 8.24577)
ob_auto_camera.rotation_euler = (1.09748, -7.21219e-08, 0.694738)
scene.camera = ob_auto_camera
light_auto_sun = bpy.data.lights.new('AutoSun', 'SUN')
light_auto_sun.energy = 3.0
light_auto_sun.angle = 0.0523599
ob_auto_sun = bpy.data.objects.new('AutoSun', light_auto_sun)
scene.collection.objects.link(ob_auto_sun)
ob_auto_sun.rotation_euler = (0.872665, 0.174533, 0.523599)
bpy.context.view_layer.update()
